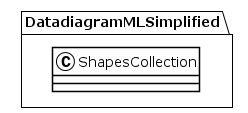

The diagram above was rendered by PlantUML. Its source (embedded in the PNG):
@startuml
!theme plain
package DatadiagramMLSimplified {
class ShapesCollection {
}
}
@enduml